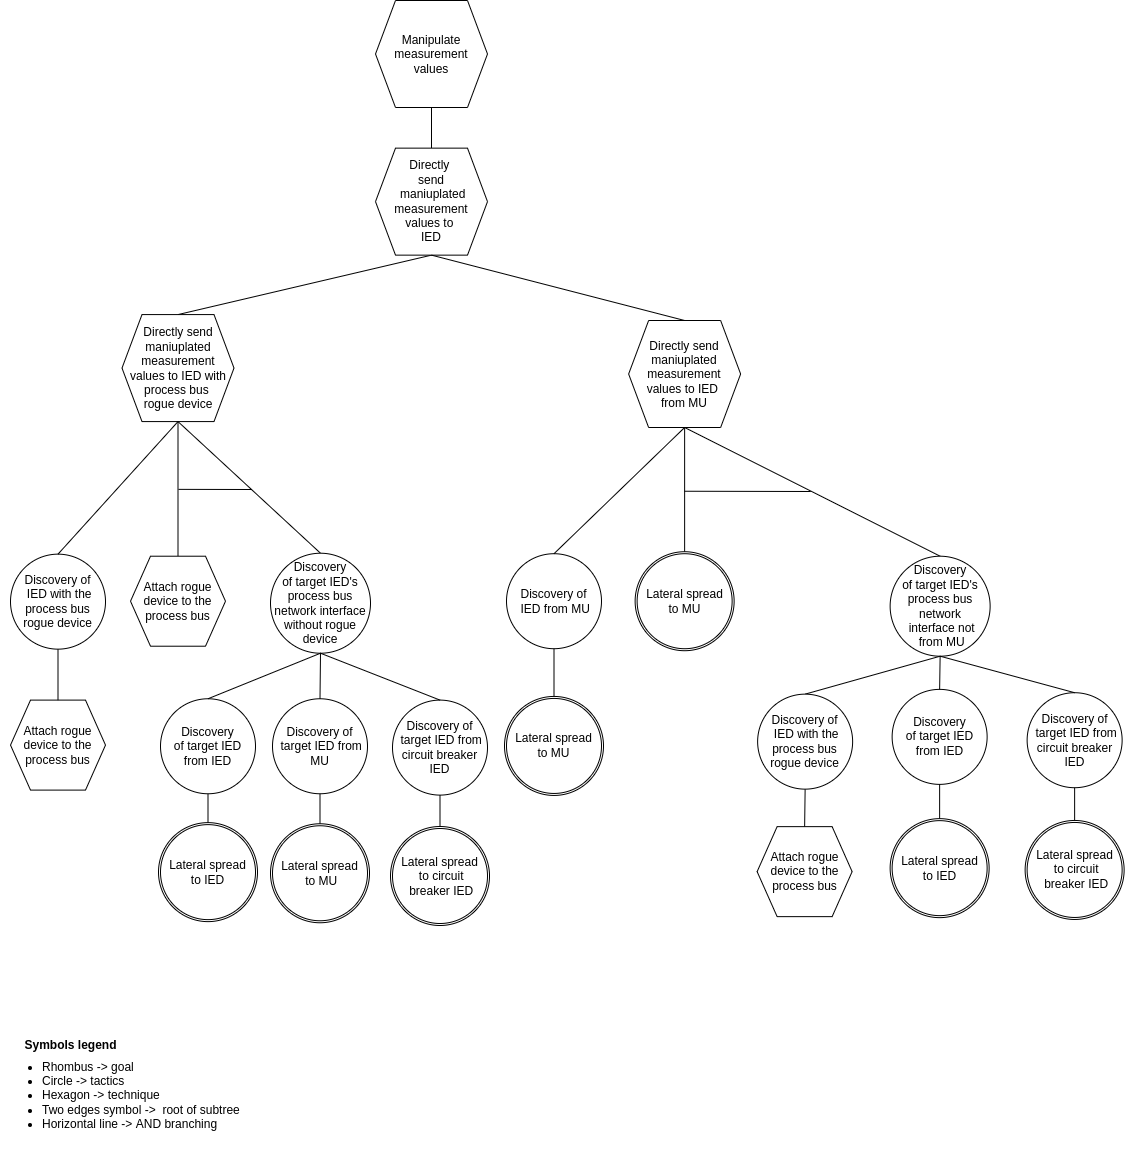

The diagram above was exported from draw.io. Its source (the exported page's mxGraphModel, read from the mxfile embedded in the PNG):
<mxGraphModel dx="3732" dy="875" grid="1" gridSize="10" guides="1" tooltips="1" connect="1" arrows="1" fold="1" page="1" pageScale="1" pageWidth="850" pageHeight="1100" math="0" shadow="0">
  <root>
    <mxCell id="0" />
    <mxCell id="1" parent="0" />
    <mxCell id="q_Y1FQsj2ikYlkpA-Gyn-50" value="&lt;font style=&quot;font-size: 12px&quot;&gt;Symbols legend&lt;/font&gt;" style="text;strokeColor=none;fillColor=none;html=1;fontSize=24;fontStyle=1;verticalAlign=middle;align=center;" parent="1" vertex="1">
      <mxGeometry x="-2530" y="1100.6999999999998" width="100" height="40" as="geometry" />
    </mxCell>
    <mxCell id="q_Y1FQsj2ikYlkpA-Gyn-52" value="&lt;ul&gt;&lt;li&gt;&lt;span&gt;Rhombus -&amp;gt; goal&lt;/span&gt;&lt;/li&gt;&lt;li&gt;&lt;span&gt;Circle -&amp;gt; tactics&lt;/span&gt;&lt;br&gt;&lt;/li&gt;&lt;li&gt;Hexagon -&amp;gt; technique&lt;/li&gt;&lt;li&gt;Two edges symbol -&amp;gt;&amp;nbsp; root of subtree&lt;/li&gt;&lt;li&gt;Horizontal line -&amp;gt; AND branching&lt;/li&gt;&lt;/ul&gt;" style="text;strokeColor=none;fillColor=none;html=1;whiteSpace=wrap;verticalAlign=middle;overflow=hidden;fontSize=12;" parent="1" vertex="1">
      <mxGeometry x="-2550" y="1110.7" width="256" height="129.3" as="geometry" />
    </mxCell>
    <mxCell id="9H-tE4e6yT4y3pQhg7dt-3" value="" style="endArrow=none;html=1;rounded=0;entryX=0.5;entryY=0;entryDx=0;entryDy=0;exitX=0.5;exitY=1;exitDx=0;exitDy=0;" parent="1" source="nbdmeN9ukbkjmMOt9uIb-3" target="2dhj_4RlpSU6l_lUr5A2-26" edge="1">
      <mxGeometry width="50" height="50" relative="1" as="geometry">
        <mxPoint x="-1280" y="283.52" as="sourcePoint" />
        <mxPoint x="-1273" y="349.46" as="targetPoint" />
      </mxGeometry>
    </mxCell>
    <mxCell id="9H-tE4e6yT4y3pQhg7dt-4" value="" style="endArrow=none;html=1;rounded=0;exitX=0.5;exitY=0;exitDx=0;exitDy=0;entryX=0.5;entryY=1;entryDx=0;entryDy=0;" parent="1" source="nbdmeN9ukbkjmMOt9uIb-3" target="nbdmeN9ukbkjmMOt9uIb-6" edge="1">
      <mxGeometry width="50" height="50" relative="1" as="geometry">
        <mxPoint x="-916.79" y="221.5" as="sourcePoint" />
        <mxPoint x="-168.25" y="140.5" as="targetPoint" />
      </mxGeometry>
    </mxCell>
    <mxCell id="nbdmeN9ukbkjmMOt9uIb-3" value="Directly &lt;br&gt;send&lt;br&gt;&amp;nbsp;maniuplated measurement values to &lt;br&gt;IED" style="shape=hexagon;perimeter=hexagonPerimeter2;whiteSpace=wrap;html=1;fixedSize=1;" parent="1" vertex="1">
      <mxGeometry x="-2175" y="227.63999999999996" width="112" height="107" as="geometry" />
    </mxCell>
    <mxCell id="nbdmeN9ukbkjmMOt9uIb-6" value="Manipulate measurement values" style="shape=hexagon;perimeter=hexagonPerimeter2;whiteSpace=wrap;html=1;fixedSize=1;" parent="1" vertex="1">
      <mxGeometry x="-2175" y="80" width="112" height="107" as="geometry" />
    </mxCell>
    <mxCell id="XJ2tN9Py6yjStrmt5Zez-1" value="Attach rogue device to the process bus" style="shape=hexagon;perimeter=hexagonPerimeter2;whiteSpace=wrap;html=1;fixedSize=1;" parent="1" vertex="1">
      <mxGeometry x="-2540" y="779.5999999999999" width="95" height="90" as="geometry" />
    </mxCell>
    <mxCell id="XJ2tN9Py6yjStrmt5Zez-3" value="" style="endArrow=none;html=1;rounded=0;entryX=0.5;entryY=0;entryDx=0;entryDy=0;exitX=0.5;exitY=1;exitDx=0;exitDy=0;" parent="1" source="XJ2tN9Py6yjStrmt5Zez-5" target="XJ2tN9Py6yjStrmt5Zez-1" edge="1">
      <mxGeometry width="50" height="50" relative="1" as="geometry">
        <mxPoint x="-2472.75" y="739.4499999999999" as="sourcePoint" />
        <mxPoint x="-2492.75" y="779.4499999999999" as="targetPoint" />
      </mxGeometry>
    </mxCell>
    <mxCell id="XJ2tN9Py6yjStrmt5Zez-5" value="Discovery of&lt;br&gt;&amp;nbsp;IED with the process bus rogue device" style="ellipse;whiteSpace=wrap;html=1;aspect=fixed;" parent="1" vertex="1">
      <mxGeometry x="-2540" y="633.65" width="95" height="95" as="geometry" />
    </mxCell>
    <mxCell id="jbwDA76QQzVgQkV8scoy-10" value="" style="endArrow=none;html=1;rounded=0;exitX=0.5;exitY=1;exitDx=0;exitDy=0;entryX=0.5;entryY=0;entryDx=0;entryDy=0;" parent="1" source="nbdmeN9ukbkjmMOt9uIb-3" target="2dhj_4RlpSU6l_lUr5A2-30" edge="1">
      <mxGeometry width="50" height="50" relative="1" as="geometry">
        <mxPoint x="-1049.25" y="308.54999999999995" as="sourcePoint" />
        <mxPoint x="-971.25" y="328.54999999999995" as="targetPoint" />
      </mxGeometry>
    </mxCell>
    <mxCell id="UMl55oz8q9rSYLJt5LJV-1" value="Discovery of&lt;br&gt;&amp;nbsp;IED from MU" style="ellipse;whiteSpace=wrap;html=1;aspect=fixed;" parent="1" vertex="1">
      <mxGeometry x="-2044" y="633.21" width="95" height="95" as="geometry" />
    </mxCell>
    <mxCell id="UMl55oz8q9rSYLJt5LJV-4" value="" style="endArrow=none;html=1;rounded=0;entryX=0.5;entryY=1;entryDx=0;entryDy=0;" parent="1" source="Eut872XBqRHc3ZrEKKBh-3" target="UMl55oz8q9rSYLJt5LJV-1" edge="1">
      <mxGeometry width="50" height="50" relative="1" as="geometry">
        <mxPoint x="-2050" y="760" as="sourcePoint" />
        <mxPoint x="-1982.5" y="787.17" as="targetPoint" />
        <Array as="points" />
      </mxGeometry>
    </mxCell>
    <mxCell id="2dhj_4RlpSU6l_lUr5A2-26" value="Directly send maniuplated measurement values to IED with process bus &lt;br&gt;rogue device" style="shape=hexagon;perimeter=hexagonPerimeter2;whiteSpace=wrap;html=1;fixedSize=1;" parent="1" vertex="1">
      <mxGeometry x="-2428.5" y="394.08000000000004" width="112" height="107" as="geometry" />
    </mxCell>
    <mxCell id="2dhj_4RlpSU6l_lUr5A2-29" value="" style="endArrow=none;html=1;rounded=0;exitX=0.5;exitY=1;exitDx=0;exitDy=0;entryX=0.5;entryY=0;entryDx=0;entryDy=0;" parent="1" source="2dhj_4RlpSU6l_lUr5A2-26" target="XJ2tN9Py6yjStrmt5Zez-5" edge="1">
      <mxGeometry width="50" height="50" relative="1" as="geometry">
        <mxPoint x="-2176.5" y="591.67" as="sourcePoint" />
        <mxPoint x="-2187" y="491.73999999999995" as="targetPoint" />
      </mxGeometry>
    </mxCell>
    <mxCell id="2dhj_4RlpSU6l_lUr5A2-30" value="Directly send maniuplated measurement values to IED &lt;br&gt;from MU" style="shape=hexagon;perimeter=hexagonPerimeter2;whiteSpace=wrap;html=1;fixedSize=1;" parent="1" vertex="1">
      <mxGeometry x="-1921.87" y="399.99999999999994" width="112" height="107" as="geometry" />
    </mxCell>
    <mxCell id="2dhj_4RlpSU6l_lUr5A2-31" value="" style="endArrow=none;html=1;rounded=0;exitX=0.5;exitY=1;exitDx=0;exitDy=0;entryX=0.5;entryY=0;entryDx=0;entryDy=0;" parent="1" source="2dhj_4RlpSU6l_lUr5A2-30" target="UMl55oz8q9rSYLJt5LJV-1" edge="1">
      <mxGeometry width="50" height="50" relative="1" as="geometry">
        <mxPoint x="-1997.62" y="536.8499999999999" as="sourcePoint" />
        <mxPoint x="-2151.37" y="579.28" as="targetPoint" />
      </mxGeometry>
    </mxCell>
    <mxCell id="smcJVb3WNA7G4AS9atrX-1" value="" style="endArrow=none;html=1;rounded=0;exitX=0.5;exitY=1;exitDx=0;exitDy=0;entryX=0.5;entryY=0;entryDx=0;entryDy=0;" parent="1" source="2dhj_4RlpSU6l_lUr5A2-26" target="smcJVb3WNA7G4AS9atrX-4" edge="1">
      <mxGeometry width="50" height="50" relative="1" as="geometry">
        <mxPoint x="-2304" y="484.6900000000001" as="sourcePoint" />
        <mxPoint x="-2493" y="384.69" as="targetPoint" />
      </mxGeometry>
    </mxCell>
    <mxCell id="smcJVb3WNA7G4AS9atrX-2" value="" style="endArrow=none;html=1;rounded=0;exitX=0.5;exitY=1;exitDx=0;exitDy=0;entryX=0.5;entryY=0;entryDx=0;entryDy=0;" parent="1" source="2dhj_4RlpSU6l_lUr5A2-26" target="Wc3BPldIsUcrUfqzeBYM-33" edge="1">
      <mxGeometry width="50" height="50" relative="1" as="geometry">
        <mxPoint x="-2304" y="484.6900000000001" as="sourcePoint" />
        <mxPoint x="-2348" y="609.1899999999999" as="targetPoint" />
      </mxGeometry>
    </mxCell>
    <mxCell id="smcJVb3WNA7G4AS9atrX-3" value="" style="endArrow=none;html=1;rounded=0;" parent="1" edge="1">
      <mxGeometry width="50" height="50" relative="1" as="geometry">
        <mxPoint x="-2372" y="568.86" as="sourcePoint" />
        <mxPoint x="-2299" y="569" as="targetPoint" />
      </mxGeometry>
    </mxCell>
    <mxCell id="smcJVb3WNA7G4AS9atrX-4" value="Attach rogue device to the process bus" style="shape=hexagon;perimeter=hexagonPerimeter2;whiteSpace=wrap;html=1;fixedSize=1;" parent="1" vertex="1">
      <mxGeometry x="-2420" y="635.7099999999999" width="95" height="90" as="geometry" />
    </mxCell>
    <mxCell id="Wc3BPldIsUcrUfqzeBYM-32" value="" style="endArrow=none;html=1;rounded=0;entryX=0.5;entryY=0;entryDx=0;entryDy=0;" parent="1" source="Wc3BPldIsUcrUfqzeBYM-34" edge="1">
      <mxGeometry width="50" height="50" relative="1" as="geometry">
        <mxPoint x="-2342.25" y="876.7599999999998" as="sourcePoint" />
        <mxPoint x="-2342.5" y="907.26" as="targetPoint" />
      </mxGeometry>
    </mxCell>
    <mxCell id="Wc3BPldIsUcrUfqzeBYM-33" value="Discovery&lt;br&gt;of target IED's process bus network interface without rogue device" style="ellipse;whiteSpace=wrap;html=1;aspect=fixed;" parent="1" vertex="1">
      <mxGeometry x="-2280" y="632.7199999999999" width="100" height="100" as="geometry" />
    </mxCell>
    <mxCell id="Wc3BPldIsUcrUfqzeBYM-34" value="Discovery&lt;br&gt;of target IED from IED" style="ellipse;whiteSpace=wrap;html=1;aspect=fixed;" parent="1" vertex="1">
      <mxGeometry x="-2390" y="778.2599999999999" width="95" height="95" as="geometry" />
    </mxCell>
    <mxCell id="Wc3BPldIsUcrUfqzeBYM-35" value="" style="endArrow=none;html=1;rounded=0;entryX=0.5;entryY=0;entryDx=0;entryDy=0;exitX=0.5;exitY=1;exitDx=0;exitDy=0;" parent="1" source="Wc3BPldIsUcrUfqzeBYM-33" target="Wc3BPldIsUcrUfqzeBYM-34" edge="1">
      <mxGeometry width="50" height="50" relative="1" as="geometry">
        <mxPoint x="-2233" y="739.2199999999999" as="sourcePoint" />
        <mxPoint x="-2236.5" y="713.5999999999999" as="targetPoint" />
      </mxGeometry>
    </mxCell>
    <mxCell id="Wc3BPldIsUcrUfqzeBYM-45" value="Discovery of&lt;br&gt;&amp;nbsp;target IED from MU" style="ellipse;whiteSpace=wrap;html=1;aspect=fixed;" parent="1" vertex="1">
      <mxGeometry x="-2278" y="778.2599999999999" width="95" height="95" as="geometry" />
    </mxCell>
    <mxCell id="Wc3BPldIsUcrUfqzeBYM-46" value="" style="endArrow=none;html=1;rounded=0;entryX=0.5;entryY=1;entryDx=0;entryDy=0;" parent="1" target="Wc3BPldIsUcrUfqzeBYM-45" edge="1">
      <mxGeometry width="50" height="50" relative="1" as="geometry">
        <mxPoint x="-2230.5" y="905.26" as="sourcePoint" />
        <mxPoint x="-2218" y="868.7599999999999" as="targetPoint" />
        <Array as="points" />
      </mxGeometry>
    </mxCell>
    <mxCell id="Wc3BPldIsUcrUfqzeBYM-47" value="" style="endArrow=none;html=1;rounded=0;entryX=0.5;entryY=0;entryDx=0;entryDy=0;exitX=0.5;exitY=1;exitDx=0;exitDy=0;" parent="1" source="Wc3BPldIsUcrUfqzeBYM-33" target="Wc3BPldIsUcrUfqzeBYM-45" edge="1">
      <mxGeometry width="50" height="50" relative="1" as="geometry">
        <mxPoint x="-2292.5" y="729.2199999999999" as="sourcePoint" />
        <mxPoint x="-2207" y="719.0999999999999" as="targetPoint" />
      </mxGeometry>
    </mxCell>
    <mxCell id="D7rPpnNwgxipxdSlEya6-10" value="Discovery of&lt;br&gt;&amp;nbsp;target IED from circuit breaker IED" style="ellipse;whiteSpace=wrap;html=1;aspect=fixed;" parent="1" vertex="1">
      <mxGeometry x="-2158" y="779.5999999999999" width="95" height="95" as="geometry" />
    </mxCell>
    <mxCell id="D7rPpnNwgxipxdSlEya6-12" value="" style="endArrow=none;html=1;rounded=0;exitX=0.5;exitY=1;exitDx=0;exitDy=0;entryX=0.5;entryY=0;entryDx=0;entryDy=0;" parent="1" source="Wc3BPldIsUcrUfqzeBYM-33" target="D7rPpnNwgxipxdSlEya6-10" edge="1">
      <mxGeometry width="50" height="50" relative="1" as="geometry">
        <mxPoint x="-2220.5" y="736.7199999999998" as="sourcePoint" />
        <mxPoint x="-2332.5" y="788.2599999999998" as="targetPoint" />
      </mxGeometry>
    </mxCell>
    <mxCell id="D7rPpnNwgxipxdSlEya6-49" value="" style="endArrow=none;html=1;rounded=0;exitX=0.5;exitY=1;exitDx=0;exitDy=0;entryX=0.5;entryY=0;entryDx=0;entryDy=0;" parent="1" source="2dhj_4RlpSU6l_lUr5A2-30" edge="1">
      <mxGeometry width="50" height="50" relative="1" as="geometry">
        <mxPoint x="-1987.37" y="519.3100000000002" as="sourcePoint" />
        <mxPoint x="-1865.87" y="641.54" as="targetPoint" />
      </mxGeometry>
    </mxCell>
    <mxCell id="D7rPpnNwgxipxdSlEya6-50" value="" style="endArrow=none;html=1;rounded=0;exitX=0.5;exitY=1;exitDx=0;exitDy=0;entryX=0.5;entryY=0;entryDx=0;entryDy=0;" parent="1" source="2dhj_4RlpSU6l_lUr5A2-30" target="D7rPpnNwgxipxdSlEya6-68" edge="1">
      <mxGeometry width="50" height="50" relative="1" as="geometry">
        <mxPoint x="-1855.87" y="517" as="sourcePoint" />
        <mxPoint x="-1713.37" y="647.62" as="targetPoint" />
      </mxGeometry>
    </mxCell>
    <mxCell id="D7rPpnNwgxipxdSlEya6-52" value="" style="endArrow=none;html=1;rounded=0;" parent="1" edge="1">
      <mxGeometry width="50" height="50" relative="1" as="geometry">
        <mxPoint x="-1866" y="570.74" as="sourcePoint" />
        <mxPoint x="-1750" y="570.96" as="targetPoint" />
        <Array as="points">
          <mxPoint x="-1740" y="571" />
        </Array>
      </mxGeometry>
    </mxCell>
    <mxCell id="D7rPpnNwgxipxdSlEya6-68" value="Discovery&lt;br&gt;of target IED's process bus network&lt;br&gt;&amp;nbsp;interface not&lt;br&gt;&amp;nbsp;from MU" style="ellipse;whiteSpace=wrap;html=1;aspect=fixed;" parent="1" vertex="1">
      <mxGeometry x="-1660.37" y="635.7100000000003" width="100" height="100" as="geometry" />
    </mxCell>
    <mxCell id="D7rPpnNwgxipxdSlEya6-69" value="Discovery&lt;br&gt;of target IED from IED" style="ellipse;whiteSpace=wrap;html=1;aspect=fixed;" parent="1" vertex="1">
      <mxGeometry x="-1658.37" y="768.87" width="95" height="95" as="geometry" />
    </mxCell>
    <mxCell id="D7rPpnNwgxipxdSlEya6-70" value="" style="endArrow=none;html=1;rounded=0;entryX=0.5;entryY=0;entryDx=0;entryDy=0;exitX=0.5;exitY=1;exitDx=0;exitDy=0;" parent="1" source="D7rPpnNwgxipxdSlEya6-68" target="D7rPpnNwgxipxdSlEya6-69" edge="1">
      <mxGeometry width="50" height="50" relative="1" as="geometry">
        <mxPoint x="-1613.37" y="746.3800000000002" as="sourcePoint" />
        <mxPoint x="-1616.87" y="720.7600000000003" as="targetPoint" />
      </mxGeometry>
    </mxCell>
    <mxCell id="D7rPpnNwgxipxdSlEya6-83" value="" style="endArrow=none;html=1;rounded=0;entryX=0.5;entryY=0;entryDx=0;entryDy=0;exitX=0.5;exitY=1;exitDx=0;exitDy=0;" parent="1" source="D7rPpnNwgxipxdSlEya6-68" target="D7rPpnNwgxipxdSlEya6-86" edge="1">
      <mxGeometry width="50" height="50" relative="1" as="geometry">
        <mxPoint x="-1611.37" y="746.3800000000002" as="sourcePoint" />
        <mxPoint x="-1726.12" y="772.5700000000003" as="targetPoint" />
      </mxGeometry>
    </mxCell>
    <mxCell id="D7rPpnNwgxipxdSlEya6-84" value="Attach rogue device to the process bus" style="shape=hexagon;perimeter=hexagonPerimeter2;whiteSpace=wrap;html=1;fixedSize=1;" parent="1" vertex="1">
      <mxGeometry x="-1793.37" y="906.14" width="95" height="90" as="geometry" />
    </mxCell>
    <mxCell id="D7rPpnNwgxipxdSlEya6-85" value="" style="endArrow=none;html=1;rounded=0;entryX=0.5;entryY=0;entryDx=0;entryDy=0;exitX=0.5;exitY=1;exitDx=0;exitDy=0;" parent="1" source="D7rPpnNwgxipxdSlEya6-86" target="D7rPpnNwgxipxdSlEya6-84" edge="1">
      <mxGeometry width="50" height="50" relative="1" as="geometry">
        <mxPoint x="-1746.12" y="1078.14" as="sourcePoint" />
        <mxPoint x="-1766.12" y="1118.1399999999996" as="targetPoint" />
      </mxGeometry>
    </mxCell>
    <mxCell id="D7rPpnNwgxipxdSlEya6-86" value="Discovery of&lt;br&gt;&amp;nbsp;IED with the process bus rogue device" style="ellipse;whiteSpace=wrap;html=1;aspect=fixed;" parent="1" vertex="1">
      <mxGeometry x="-1792.87" y="773.64" width="95" height="95" as="geometry" />
    </mxCell>
    <mxCell id="D7rPpnNwgxipxdSlEya6-96" value="Discovery of&lt;br&gt;&amp;nbsp;target IED from circuit breaker IED" style="ellipse;whiteSpace=wrap;html=1;aspect=fixed;" parent="1" vertex="1">
      <mxGeometry x="-1523.37" y="772.2100000000003" width="95" height="95" as="geometry" />
    </mxCell>
    <mxCell id="D7rPpnNwgxipxdSlEya6-97" value="" style="endArrow=none;html=1;rounded=0;entryX=0.5;entryY=1;entryDx=0;entryDy=0;" parent="1" target="D7rPpnNwgxipxdSlEya6-96" edge="1">
      <mxGeometry width="50" height="50" relative="1" as="geometry">
        <mxPoint x="-1475.87" y="906.1600000000003" as="sourcePoint" />
        <mxPoint x="-1463.37" y="862.7100000000003" as="targetPoint" />
        <Array as="points" />
      </mxGeometry>
    </mxCell>
    <mxCell id="D7rPpnNwgxipxdSlEya6-98" value="" style="endArrow=none;html=1;rounded=0;exitX=0.5;exitY=1;exitDx=0;exitDy=0;entryX=0.5;entryY=0;entryDx=0;entryDy=0;" parent="1" source="D7rPpnNwgxipxdSlEya6-68" target="D7rPpnNwgxipxdSlEya6-96" edge="1">
      <mxGeometry width="50" height="50" relative="1" as="geometry">
        <mxPoint x="-1473.37" y="721.7799999999999" as="sourcePoint" />
        <mxPoint x="-1575.37" y="783.3199999999998" as="targetPoint" />
      </mxGeometry>
    </mxCell>
    <mxCell id="yaJKkz-B93BoxuXkvXco-1" value="" style="ellipse;whiteSpace=wrap;html=1;aspect=fixed;" parent="1" vertex="1">
      <mxGeometry x="-2392" y="902.1299999999999" width="99" height="99" as="geometry" />
    </mxCell>
    <mxCell id="yaJKkz-B93BoxuXkvXco-2" value="Lateral spread&lt;br&gt;to IED" style="ellipse;whiteSpace=wrap;html=1;aspect=fixed;" parent="1" vertex="1">
      <mxGeometry x="-2390" y="904.1299999999999" width="95" height="95" as="geometry" />
    </mxCell>
    <mxCell id="yaJKkz-B93BoxuXkvXco-3" value="" style="ellipse;whiteSpace=wrap;html=1;aspect=fixed;" parent="1" vertex="1">
      <mxGeometry x="-2280" y="903.2599999999999" width="99" height="99" as="geometry" />
    </mxCell>
    <mxCell id="yaJKkz-B93BoxuXkvXco-4" value="Lateral spread&lt;br&gt;&amp;nbsp;to MU" style="ellipse;whiteSpace=wrap;html=1;aspect=fixed;" parent="1" vertex="1">
      <mxGeometry x="-2278" y="905.2599999999999" width="95" height="95" as="geometry" />
    </mxCell>
    <mxCell id="yaJKkz-B93BoxuXkvXco-5" value="" style="endArrow=none;html=1;rounded=0;entryX=0.5;entryY=1;entryDx=0;entryDy=0;" parent="1" target="D7rPpnNwgxipxdSlEya6-10" edge="1">
      <mxGeometry width="50" height="50" relative="1" as="geometry">
        <mxPoint x="-2110.5" y="908.0000000000001" as="sourcePoint" />
        <mxPoint x="-2128" y="876.0600000000001" as="targetPoint" />
        <Array as="points" />
      </mxGeometry>
    </mxCell>
    <mxCell id="yaJKkz-B93BoxuXkvXco-6" value="" style="ellipse;whiteSpace=wrap;html=1;aspect=fixed;" parent="1" vertex="1">
      <mxGeometry x="-2160" y="905.9999999999999" width="99" height="99" as="geometry" />
    </mxCell>
    <mxCell id="yaJKkz-B93BoxuXkvXco-7" value="Lateral spread&lt;br&gt;&amp;nbsp;to circuit&lt;br&gt;&amp;nbsp;breaker IED" style="ellipse;whiteSpace=wrap;html=1;aspect=fixed;" parent="1" vertex="1">
      <mxGeometry x="-2158" y="907.9999999999999" width="95" height="95" as="geometry" />
    </mxCell>
    <mxCell id="yaJKkz-B93BoxuXkvXco-10" value="" style="ellipse;whiteSpace=wrap;html=1;aspect=fixed;" parent="1" vertex="1">
      <mxGeometry x="-1915.37" y="631.2099999999998" width="99" height="99" as="geometry" />
    </mxCell>
    <mxCell id="yaJKkz-B93BoxuXkvXco-11" value="Lateral spread&lt;br&gt;to MU" style="ellipse;whiteSpace=wrap;html=1;aspect=fixed;" parent="1" vertex="1">
      <mxGeometry x="-1913.37" y="633.2099999999998" width="95" height="95" as="geometry" />
    </mxCell>
    <mxCell id="yaJKkz-B93BoxuXkvXco-12" value="" style="endArrow=none;html=1;rounded=0;entryX=0.5;entryY=0;entryDx=0;entryDy=0;exitX=0.5;exitY=1;exitDx=0;exitDy=0;" parent="1" source="D7rPpnNwgxipxdSlEya6-69" target="yaJKkz-B93BoxuXkvXco-14" edge="1">
      <mxGeometry width="50" height="50" relative="1" as="geometry">
        <mxPoint x="-1630" y="870" as="sourcePoint" />
        <mxPoint x="-1610.62" y="888.2699999999999" as="targetPoint" />
        <Array as="points" />
      </mxGeometry>
    </mxCell>
    <mxCell id="yaJKkz-B93BoxuXkvXco-13" value="" style="ellipse;whiteSpace=wrap;html=1;aspect=fixed;" parent="1" vertex="1">
      <mxGeometry x="-1660.37" y="898.1399999999998" width="99" height="99" as="geometry" />
    </mxCell>
    <mxCell id="yaJKkz-B93BoxuXkvXco-14" value="Lateral spread&lt;br&gt;to IED" style="ellipse;whiteSpace=wrap;html=1;aspect=fixed;" parent="1" vertex="1">
      <mxGeometry x="-1658.37" y="900.1399999999998" width="95" height="95" as="geometry" />
    </mxCell>
    <mxCell id="yaJKkz-B93BoxuXkvXco-15" value="" style="ellipse;whiteSpace=wrap;html=1;aspect=fixed;" parent="1" vertex="1">
      <mxGeometry x="-1525.37" y="899.9599999999998" width="99" height="99" as="geometry" />
    </mxCell>
    <mxCell id="yaJKkz-B93BoxuXkvXco-16" value="Lateral spread&lt;br&gt;&amp;nbsp;to circuit&lt;br&gt;&amp;nbsp;breaker IED" style="ellipse;whiteSpace=wrap;html=1;aspect=fixed;" parent="1" vertex="1">
      <mxGeometry x="-1523.37" y="901.9599999999998" width="95" height="95" as="geometry" />
    </mxCell>
    <mxCell id="Eut872XBqRHc3ZrEKKBh-2" value="" style="ellipse;whiteSpace=wrap;html=1;aspect=fixed;" parent="1" vertex="1">
      <mxGeometry x="-2046" y="775.9399999999998" width="99" height="99" as="geometry" />
    </mxCell>
    <mxCell id="Eut872XBqRHc3ZrEKKBh-3" value="Lateral spread&lt;br&gt;to MU" style="ellipse;whiteSpace=wrap;html=1;aspect=fixed;" parent="1" vertex="1">
      <mxGeometry x="-2044" y="777.9399999999998" width="95" height="95" as="geometry" />
    </mxCell>
  </root>
</mxGraphModel>